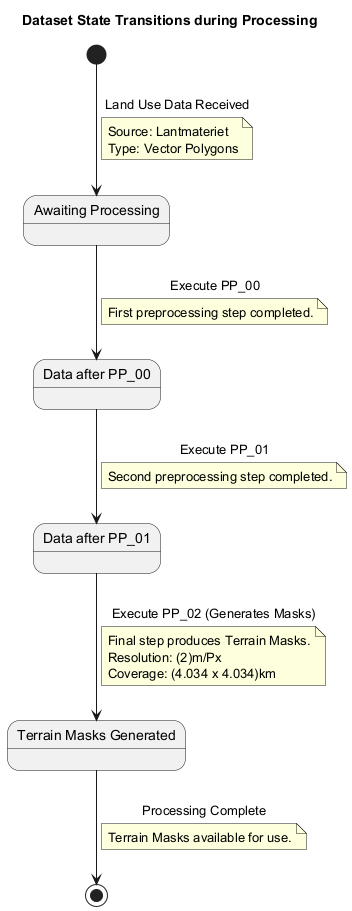

The diagram above was rendered by PlantUML. Its source (embedded in the PNG):
@startuml
title "Dataset State Transitions during Processing"

state "Awaiting Processing" as AwaitingInput
state "Data after PP_00" as Processed_PP00
state "Data after PP_01" as Processed_PP01
state "Terrain Masks Generated" as MasksReady

[*] --> AwaitingInput : Land Use Data Received
note on link
  Source: Lantmateriet
  Type: Vector Polygons
end note

AwaitingInput --> Processed_PP00 : Execute PP_00
note on link: First preprocessing step completed.

Processed_PP00 --> Processed_PP01 : Execute PP_01
note on link: Second preprocessing step completed.

Processed_PP01 --> MasksReady : Execute PP_02 (Generates Masks)
note on link
  Final step produces Terrain Masks.
  Resolution: (2)m/Px
  Coverage: (4.034 x 4.034)km
end note

MasksReady --> [*] : Processing Complete
note on link: Terrain Masks available for use.
@enduml